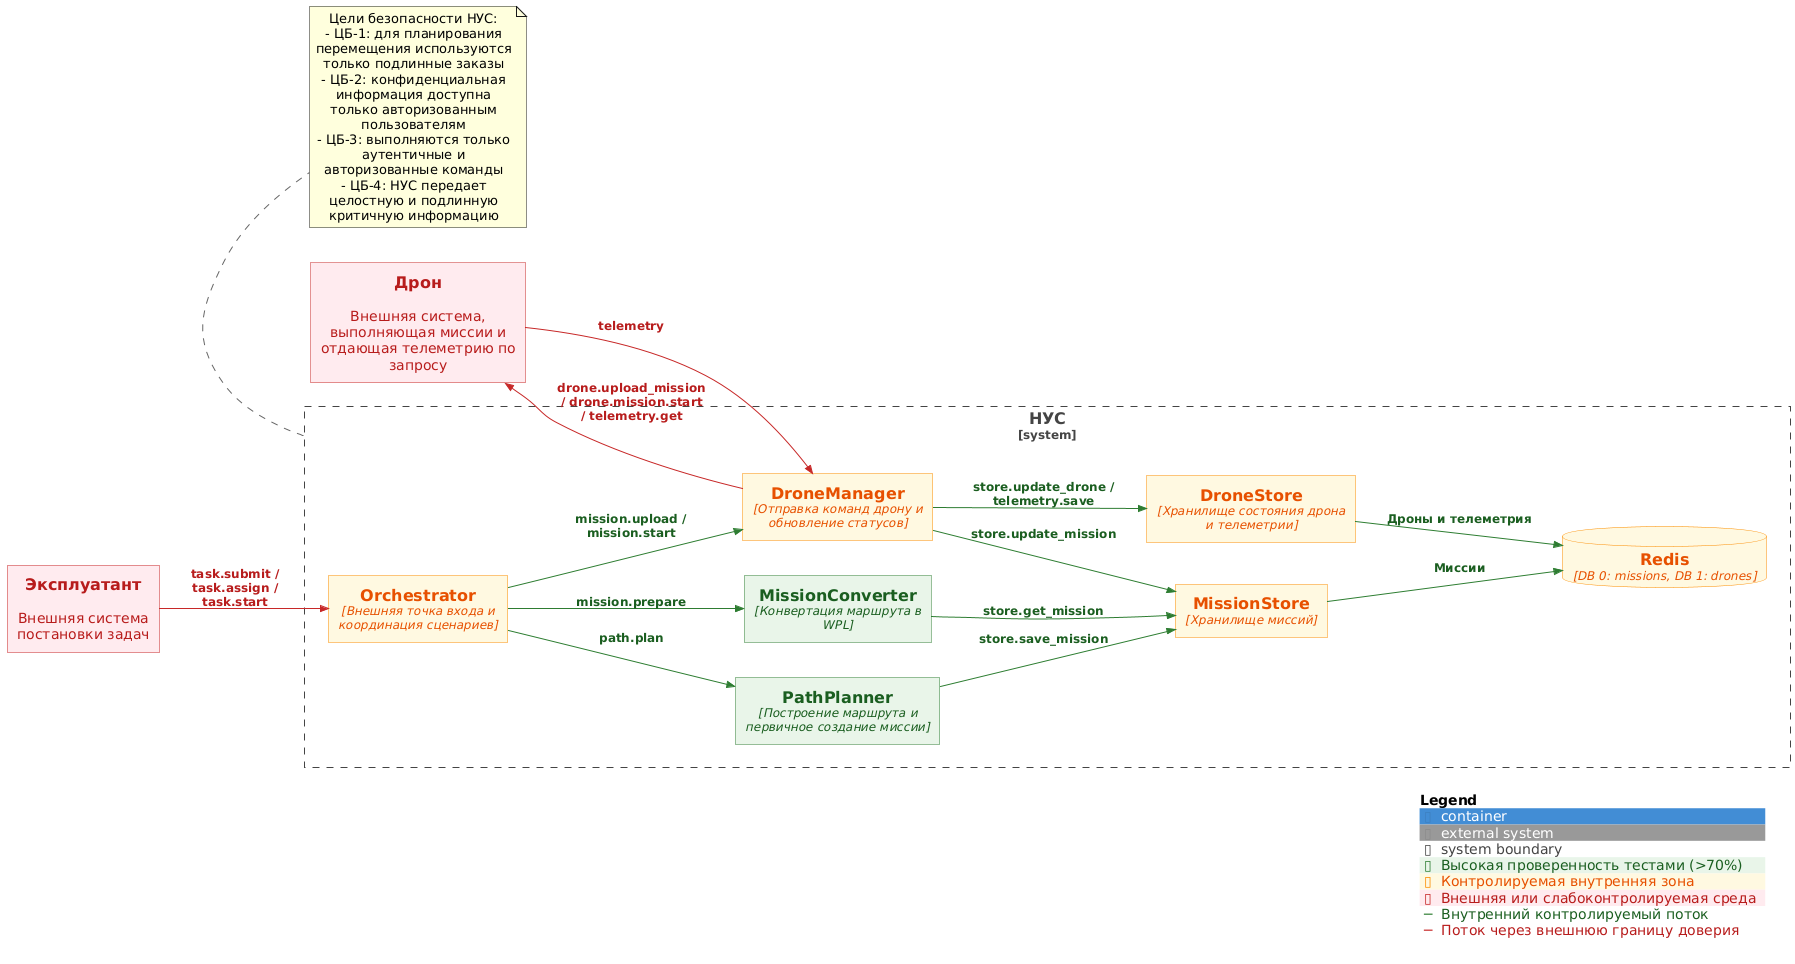

The diagram above was rendered by PlantUML. Its source (embedded in the PNG):
@startuml
!include https://raw.githubusercontent.com/plantuml-stdlib/C4-PlantUML/master/C4_Container.puml
LAYOUT_LEFT_RIGHT()

AddElementTag("trusted", $bgColor="#E8F5E9", $fontColor="#1B5E20", $borderColor="#2E7D32", $legendText="Высокая проверенность тестами (>70%)")
AddElementTag("controlled", $bgColor="#FFF8E1", $fontColor="#E65100", $borderColor="#FB8C00", $legendText="Контролируемая внутренняя зона")
AddElementTag("untrusted", $bgColor="#FFEBEE", $fontColor="#B71C1C", $borderColor="#C62828", $legendText="Внешняя или слабоконтролируемая среда")

AddRelTag("trusted_flow", $textColor="#1B5E20", $lineColor="#2E7D32", $legendText="Внутренний контролируемый поток")
AddRelTag("external_flow", $textColor="#B71C1C", $lineColor="#C62828", $legendText="Поток через внешнюю границу доверия")

System_Ext(operator_system, "Эксплуатант", "Внешняя система постановки задач", $tags="untrusted")
System_Ext(drone, "Дрон", "Внешняя система, выполняющая миссии и отдающая телеметрию по запросу", $tags="untrusted")

System_Boundary(gcs, "НУС") {
  Container(orchestrator, "Orchestrator", "Внешняя точка входа и координация сценариев", $tags="controlled")
  Container(path_planner, "PathPlanner", "Построение маршрута и первичное создание миссии", $tags="trusted")
  Container(mission_store, "MissionStore", "Хранилище миссий", $tags="controlled")
  Container(mission_converter, "MissionConverter", "Конвертация маршрута в WPL", $tags="trusted")
  Container(drone_manager, "DroneManager", "Отправка команд дрону и обновление статусов", $tags="controlled")
  Container(drone_store, "DroneStore", "Хранилище состояния дрона и телеметрии", $tags="controlled")
  ContainerDb(redis, "Redis", "DB 0: missions, DB 1: drones", $tags="controlled")
}

Rel(operator_system, orchestrator, "task.submit / task.assign / task.start", $tags="external_flow")
Rel(orchestrator, path_planner, "path.plan", $tags="trusted_flow")
Rel(path_planner, mission_store, "store.save_mission", $tags="trusted_flow")

Rel(orchestrator, mission_converter, "mission.prepare", $tags="trusted_flow")
Rel(mission_converter, mission_store, "store.get_mission", $tags="trusted_flow")

Rel(orchestrator, drone_manager, "mission.upload / mission.start", $tags="trusted_flow")
Rel(drone_manager, drone, "drone.upload_mission / drone.mission.start / telemetry.get", $tags="external_flow")
Rel(drone, drone_manager, "telemetry", $tags="external_flow")

Rel(drone_manager, mission_store, "store.update_mission", $tags="trusted_flow")
Rel(drone_manager, drone_store, "store.update_drone / telemetry.save", $tags="trusted_flow")
Rel(mission_store, redis, "Миссии", $tags="trusted_flow")
Rel(drone_store, redis, "Дроны и телеметрия", $tags="trusted_flow")

note bottom of gcs
  Цели безопасности НУС:
  - ЦБ-1: для планирования перемещения используются только подлинные заказы
  - ЦБ-2: конфиденциальная информация доступна только авторизованным пользователям
  - ЦБ-3: выполняются только аутентичные и авторизованные команды
  - ЦБ-4: НУС передает целостную и подлинную критичную информацию
end note

SHOW_LEGEND()
@enduml